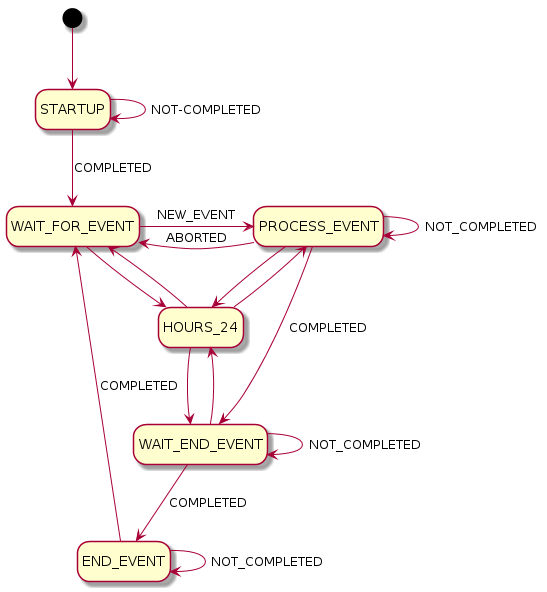

The diagram above was rendered by PlantUML. Its source (embedded in the PNG):
@startuml
hide empty description
[*] --> STARTUP
STARTUP --> WAIT_FOR_EVENT : COMPLETED
STARTUP --> STARTUP : NOT-COMPLETED
WAIT_FOR_EVENT -right-> PROCESS_EVENT : NEW_EVENT
WAIT_FOR_EVENT --> HOURS_24
HOURS_24 --> WAIT_FOR_EVENT
PROCESS_EVENT --> WAIT_END_EVENT : COMPLETED
PROCESS_EVENT --> PROCESS_EVENT : NOT_COMPLETED
PROCESS_EVENT -left-> WAIT_FOR_EVENT : ABORTED
PROCESS_EVENT --> HOURS_24
HOURS_24 --> PROCESS_EVENT
WAIT_END_EVENT --> END_EVENT : COMPLETED
WAIT_END_EVENT --> HOURS_24
WAIT_END_EVENT --> WAIT_END_EVENT : NOT_COMPLETED
HOURS_24 --> WAIT_END_EVENT
END_EVENT --> WAIT_FOR_EVENT : COMPLETED
END_EVENT --> END_EVENT : NOT_COMPLETED
@enduml